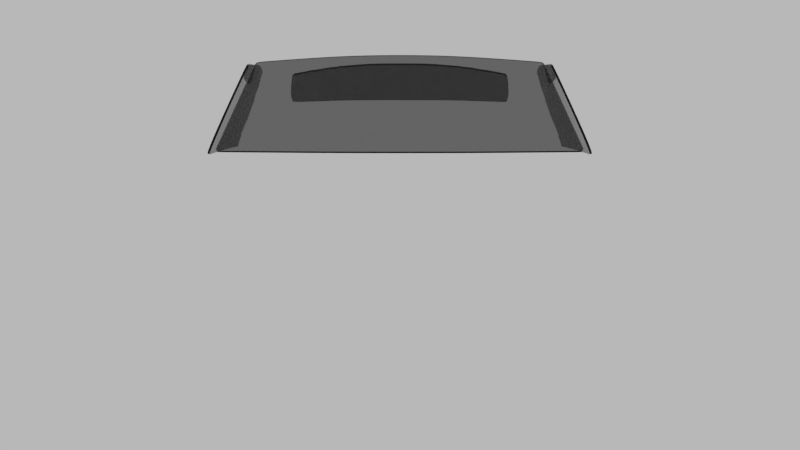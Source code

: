 # Source: Chevrolet_Camaro_SS_Ventanas.blend  (saved by Blender 3.6.13; exported with 4.5.12 LTS)
import bpy
from mathutils import Matrix  # noqa: F401  (used for matrix-valued properties, if any)

bpy.ops.wm.read_factory_settings(use_empty=True)
scene = bpy.context.scene
scene.name = 'Scene'

# ---- collections
col_colecci_n_3 = bpy.data.collections.new('Colección 3'); scene.collection.children.link(col_colecci_n_3)
col_colecci_n_3.hide_render = True
col_colecci_n_3.hide_viewport = True
col_ventanas = bpy.data.collections.new('Ventanas'); scene.collection.children.link(col_ventanas)

# ---- materials (node trees are filled in below, after node groups)
mat_material_001 = bpy.data.materials.new('Material.001')
mat_material_001.alpha_threshold = 0.0
mat_material_001.roughness = 0.5

# ---- material node trees
mat_material_001.use_nodes = True; mat_material_001.node_tree.nodes.clear()
_N = mat_material_001.node_tree.nodes; _L = mat_material_001.node_tree.links
n0 = _N.new('ShaderNodeOutputMaterial'); n0.name = 'Material'; n0.location = (300, 300)
n1 = _N.new('ShaderNodeBsdfGlass'); n1.name = 'BSDF Vidrio'; n1.location = (10, 300)
n1.distribution = 'BECKMANN'
n1.inputs[0].default_value = (0.4109, 0.4109, 0.4109, 1.0)
n1.inputs[2].default_value = 1.45
_L.new(n1.outputs[0], n0.inputs[0])
n0.is_active_output = True

# ---- world
world_world = bpy.data.worlds.new('World'); scene.world = world_world
world_world.use_nodes = True; world_world.node_tree.nodes.clear()
_N = world_world.node_tree.nodes; _L = world_world.node_tree.links
n0 = _N.new('ShaderNodeOutputWorld'); n0.name = 'Entorno'; n0.location = (300, 300)
n1 = _N.new('ShaderNodeBackground'); n1.name = 'Fondo'; n1.location = (10, 300)
n1.inputs[0].default_value = (0.5815, 0.5815, 0.5815, 1.0)
_L.new(n1.outputs[0], n0.inputs[0])
n0.is_active_output = True
world_world.color = (0.05088, 0.05088, 0.05088)
world_world.use_sun_shadow = False
world_world.sun_shadow_jitter_overblur = 0.0
world_world.cycles.sampling_method = 'MANUAL'

# ---- cameras
cam_c_mara = bpy.data.cameras.new('Cámara')
cam_c_mara.clip_end = 100.0
cam_c_mara.lens = 59.71
cam_c_mara.sensor_width = 32.0
cam_c_mara.sensor_height = 18.0
cam_c_mara.display_size = 2.0
cam_c_mara.lens_unit = 'FOV'
cam_c_mara.dof.focus_distance = 0.0

# ---- lights
light_foco_002 = bpy.data.lights.new('Foco.002', 'SPOT')
light_foco_002.color = (1.0, 0.8861, 0.5913)
light_foco_002.transmission_factor = 0.0
light_foco_002.energy = 100.0
light_foco_002.shadow_buffer_clip_start = 0.5
light_foco_002.shadow_soft_size = 0.1
light_foco_002.shadow_maximum_resolution = 0.006
light_foco_002.use_absolute_resolution = True
light_foco_001 = bpy.data.lights.new('Foco.001', 'SPOT')
light_foco_001.color = (0.8322, 0.9111, 1.0)
light_foco_001.transmission_factor = 0.0
light_foco_001.energy = 100.0
light_foco_001.shadow_buffer_clip_start = 0.5
light_foco_001.shadow_soft_size = 0.1
light_foco_001.shadow_maximum_resolution = 0.006
light_foco_001.use_absolute_resolution = True
light_foco = bpy.data.lights.new('Foco', 'SPOT')
light_foco.color = (1.0, 0.7231, 0.7231)
light_foco.transmission_factor = 0.0
light_foco.energy = 100.0
light_foco.shadow_buffer_clip_start = 0.5
light_foco.shadow_soft_size = 0.1
light_foco.shadow_maximum_resolution = 0.006
light_foco.use_absolute_resolution = True

# ---- meshes
me_plano_005 = bpy.data.meshes.new('Plano.005')
me_plano_005.from_pydata([(0.0, -0.8859, -0.07194), (0.4869, -0.8639, -0.07738), (1.25, -0.7656, -0.1337), (1.537, -1.414, -0.8615), (1.481, -1.438, -0.8583), (0.0, -1.687, -0.8481), (0.4926, -0.9011, -0.1149), (0.6054, -1.633, -0.8523), (1.262, -0.7918, -0.1631), (1.163, -0.7761, -0.1276), (1.521, -1.378, -0.8208), (1.178, -0.8082, -0.163), (0.0, -0.9247, -0.1095), (0.5989, -1.59, -0.8095), (1.463, -1.402, -0.818), (0.0, -1.643, -0.8053)], [], [(15, 5, 7, 13), (6, 11, 9, 1), (13, 14, 11, 6), (0, 12, 6, 1), (7, 4, 14, 13), (12, 15, 13, 6), (10, 8, 11, 14), (2, 9, 11, 8), (4, 3, 10, 14)])
me_plano_005.materials.append(mat_material_001)
me_plano_005.use_remesh_preserve_volume = False
me_plano_005.use_remesh_preserve_attributes = False
me_plano_005.use_mirror_vertex_groups = False
me_plano_005.update()
me_plano_015 = bpy.data.meshes.new('Plano.015')
me_plano_015.from_pydata([(0.0, 2.095, -0.2102), (1.131, 2.108, -0.3234), (0.5154, 2.093, -0.2158), (1.209, 2.954, -0.6363), (1.182, 2.502, -0.4859), (1.172, 2.973, -0.6364), (0.6215, 2.986, -0.6161), (0.0, 3.0, -0.616), (1.062, 2.093, -0.3054), (1.14, 2.169, -0.3506), (0.5685, 2.54, -0.416), (1.117, 2.533, -0.4709), (0.0, 2.548, -0.4131), (0.5245, 2.17, -0.2501), (1.072, 2.168, -0.3337), (0.0, 2.173, -0.2449)], [], [(13, 2, 8, 14), (10, 6, 7, 12), (13, 10, 12, 15), (6, 10, 11, 5), (2, 13, 15, 0), (10, 13, 14, 11), (8, 1, 9, 14), (9, 4, 11, 14), (3, 5, 11, 4)])
_k = {(0, 2): 1.0, (3, 5): 1.0, (3, 4): 1.0, (5, 6): 1.0, (6, 7): 1.0, (1, 8): 1.0, (1, 9): 1.0, (2, 8): 1.0, (4, 9): 1.0}
me_plano_015.attributes.new('crease_edge', 'FLOAT', 'EDGE').data.foreach_set('value', [_k.get((min(e.vertices), max(e.vertices)), 0.0) for e in me_plano_015.edges])
me_plano_015.materials.append(mat_material_001)
me_plano_015.use_remesh_preserve_volume = False
me_plano_015.use_remesh_preserve_attributes = False
me_plano_015.use_mirror_vertex_groups = False
me_plano_015.update()
me_plano_013 = bpy.data.meshes.new('Plano.013')
me_plano_013.from_pydata([(1.613, 0.9473, -0.9883), (1.607, -1.407, -0.8958), (1.613, 0.1697, -0.9549), (1.613, -0.6078, -0.9215), (1.613, -1.265, -0.8938), (1.613, 0.886, -0.9857), (1.329, -0.63, -0.1495), (1.337, 0.4876, -0.1844), (1.328, -0.7247, -0.1536), (1.384, 1.169, -0.2669), (1.404, 1.15, -0.3264), (1.348, -0.751, -0.1831), (1.585, -1.325, -0.8007), (1.606, 0.9619, -0.913), (1.379, 1.096, -0.2581), (1.333, -0.07118, -0.167), (1.396, 1.081, -0.3068), (1.357, 0.4654, -0.2361), (1.353, -0.1086, -0.2176), (1.349, -0.6743, -0.1994), (1.604, 0.9011, -0.906), (1.601, 0.1925, -0.8721), (1.601, -0.5694, -0.8399), (1.601, -1.219, -0.8129)], [], [(16, 14, 7, 17), (17, 7, 15, 18), (18, 15, 6, 19), (22, 18, 19, 23), (21, 17, 18, 22), (20, 16, 17, 21), (5, 20, 21, 2), (2, 21, 22, 3), (3, 22, 23, 4), (12, 1, 4, 23), (19, 11, 12, 23), (6, 8, 11, 19), (5, 0, 13, 20), (10, 16, 20, 13), (14, 16, 10, 9)])
_k = {(2, 5): 1.0, (2, 3): 1.0, (3, 4): 1.0, (0, 5): 1.0, (7, 15): 1.0, (9, 14): 1.0, (6, 8): 1.0, (8, 11): 1.0, (11, 12): 1.0, (9, 10): 1.0, (1, 12): 1.0, (10, 13): 1.0, (0, 13): 1.0, (7, 14): 1.0, (6, 15): 1.0, (1, 4): 1.0}
me_plano_013.attributes.new('crease_edge', 'FLOAT', 'EDGE').data.foreach_set('value', [_k.get((min(e.vertices), max(e.vertices)), 0.0) for e in me_plano_013.edges])
me_plano_013.materials.append(mat_material_001)
me_plano_013.use_remesh_preserve_volume = False
me_plano_013.use_remesh_preserve_attributes = False
me_plano_013.use_mirror_vertex_groups = False
me_plano_013.update()
me_plano_010 = bpy.data.meshes.new('Plano.010')
me_plano_010.from_pydata([(1.41, 1.213, -0.336), (1.612, 0.9937, -0.925), (1.612, 1.202, -0.8811), (1.591, 1.775, -0.7366)], [], [(1, 2, 3, 0)])
_k = {(0, 1): 1.0, (1, 2): 1.0, (2, 3): 1.0, (0, 3): 1.0}
me_plano_010.attributes.new('crease_edge', 'FLOAT', 'EDGE').data.foreach_set('value', [_k.get((min(e.vertices), max(e.vertices)), 0.0) for e in me_plano_010.edges])
me_plano_010.materials.append(mat_material_001)
me_plano_010.use_remesh_preserve_volume = False
me_plano_010.use_remesh_preserve_attributes = False
me_plano_010.use_mirror_vertex_groups = False
me_plano_010.update()

# ---- objects
ob_foco_002 = bpy.data.objects.new('Foco.002', light_foco_002)
ob_foco_001 = bpy.data.objects.new('Foco.001', light_foco_001)
ob_foco = bpy.data.objects.new('Foco', light_foco)
ob_c_mara = bpy.data.objects.new('Cámara', cam_c_mara)
ob_parabrisas_ad = bpy.data.objects.new('Parabrisas_Ad', me_plano_005)
ob_parabrisas_tr = bpy.data.objects.new('Parabrisas_Tr', me_plano_015)
ob_ventana_1 = bpy.data.objects.new('Ventana_1', me_plano_013)
ob_ventana_2 = bpy.data.objects.new('Ventana_2', me_plano_010)

# ---- transforms, parenting, visibility, modifiers, constraints
ob_foco_002.location = (-12.7, 13.2, 11.39)
ob_foco_002.rotation_euler = (-0.7062, 0.7223, 1.606)
ob_foco_002.lineart.crease_threshold = 0.0
ob_foco_001.location = (-0.4525, -15.21, 16.34)
ob_foco_001.rotation_euler = (2.512e-08, 0.569, -1.594)
ob_foco_001.lineart.crease_threshold = 0.0
ob_foco.location = (10.41, 9.031, 16.34)
ob_foco.rotation_euler = (2.512e-08, 0.569, 0.6986)
ob_foco.lineart.crease_threshold = 0.0
ob_c_mara.location = (0.0, -13.81, 1.389)
ob_c_mara.rotation_euler = (1.449, 2.126e-08, 6.283)
ob_c_mara.lineart.crease_threshold = 0.0
ob_parabrisas_ad.location = (0.0, 0.0, 1.354)
ob_parabrisas_ad.hide_select = True
ob_parabrisas_ad.lineart.crease_threshold = 0.0
_m = ob_parabrisas_ad.modifiers.new('Reflectividad', 'MIRROR')
_m.use_clip = True
_m = ob_parabrisas_ad.modifiers.new('Subsurf', 'SUBSURF')
_m.uv_smooth = 'PRESERVE_CORNERS'
_m.levels = 2
_m.render_levels = 4
_m = ob_parabrisas_ad.modifiers.new('Solidificar', 'SOLIDIFY')
_m.thickness = 0.02
_m.material_offset_rim = -1
_m.nonmanifold_thickness_mode = 'FIXED'
_m.nonmanifold_merge_threshold = 0.0003
_m = ob_parabrisas_ad.modifiers.new('BTool_Cubo', 'BOOLEAN')
_m.solver = 'FAST'
ob_parabrisas_tr.location = (0.0, 0.0, 1.354)
ob_parabrisas_tr.hide_select = True
ob_parabrisas_tr.lineart.crease_threshold = 0.0
_m = ob_parabrisas_tr.modifiers.new('Reflectividad', 'MIRROR')
_m.use_clip = True
_m = ob_parabrisas_tr.modifiers.new('Solidificar', 'SOLIDIFY')
_m.thickness = 0.02
_m.offset = 1.0
_m.material_offset_rim = -1
_m.nonmanifold_thickness_mode = 'FIXED'
_m.nonmanifold_merge_threshold = 0.0003
_m = ob_parabrisas_tr.modifiers.new('Subsurf', 'SUBSURF')
_m.uv_smooth = 'PRESERVE_CORNERS'
_m.levels = 2
_m.render_levels = 4
_m = ob_parabrisas_tr.modifiers.new('BTool_Cubo', 'BOOLEAN')
_m.solver = 'FAST'
ob_ventana_1.location = (0.0, 0.0, 1.354)
ob_ventana_1.hide_select = True
ob_ventana_1.lineart.crease_threshold = 0.0
_m = ob_ventana_1.modifiers.new('Reflectividad', 'MIRROR')
_m.use_clip = True
_m = ob_ventana_1.modifiers.new('Solidificar', 'SOLIDIFY')
_m.thickness = 0.02
_m.material_offset_rim = -1
_m.nonmanifold_thickness_mode = 'FIXED'
_m.nonmanifold_merge_threshold = 0.0003
_m = ob_ventana_1.modifiers.new('Subsurf', 'SUBSURF')
_m.uv_smooth = 'PRESERVE_CORNERS'
_m.levels = 2
_m.render_levels = 4
_m = ob_ventana_1.modifiers.new('BTool_Cubo', 'BOOLEAN')
_m.solver = 'FAST'
ob_ventana_2.location = (0.0, 0.0, 1.354)
ob_ventana_2.hide_select = True
ob_ventana_2.lineart.crease_threshold = 0.0
_m = ob_ventana_2.modifiers.new('Reflectividad', 'MIRROR')
_m.use_clip = True
_m = ob_ventana_2.modifiers.new('Subsurf', 'SUBSURF')
_m.uv_smooth = 'PRESERVE_CORNERS'
_m.levels = 2
_m.render_levels = 4
_m = ob_ventana_2.modifiers.new('Solidificar', 'SOLIDIFY')
_m.thickness = 0.02
_m.material_offset_rim = -1
_m.nonmanifold_thickness_mode = 'FIXED'
_m.nonmanifold_merge_threshold = 0.0003
_m = ob_ventana_2.modifiers.new('BTool_Cubo', 'BOOLEAN')
_m.solver = 'FAST'

# ---- collection membership
col_colecci_n_3.objects.link(ob_foco_002)
col_colecci_n_3.objects.link(ob_foco_001)
col_colecci_n_3.objects.link(ob_foco)
col_colecci_n_3.objects.link(ob_c_mara)
col_ventanas.objects.link(ob_parabrisas_ad)
col_ventanas.objects.link(ob_parabrisas_tr)
col_ventanas.objects.link(ob_ventana_1)
col_ventanas.objects.link(ob_ventana_2)

# ---- scene / render settings (as saved in the file)
scene.camera = ob_c_mara
scene.frame_start = 1; scene.frame_end = 250; scene.frame_set(0)
scene.render.engine = 'CYCLES'
scene.render.resolution_percentage = 50
scene.render.dither_intensity = 0.0
scene.render.film_transparent = True
scene.render.use_border = True
scene.render.use_simplify = True
scene.render.simplify_subdivision = 5
scene.render.simplify_subdivision_render = 5
scene.render.use_persistent_data = True
scene.cycles.use_denoising = False
scene.cycles.samples = 128
scene.cycles.sampling_pattern = 'TABULATED_SOBOL'
scene.cycles.use_adaptive_sampling = False
scene.cycles.use_light_tree = False
scene.cycles.max_bounces = 8
scene.cycles.glossy_bounces = 8
scene.cycles.transmission_bounces = 4
scene.cycles.transparent_max_bounces = 2
scene.cycles.sample_clamp_indirect = 0.0
scene.view_settings.view_transform = 'Filmic'
bpy.context.view_layer.update()
